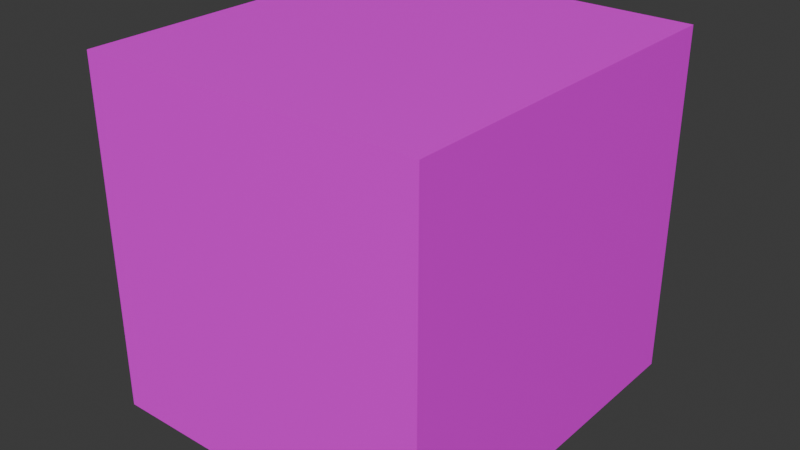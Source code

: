 # Source: floor.blend  (saved by Blender 4.0.36; exported with 4.5.12 LTS)
import bpy
from mathutils import Matrix  # noqa: F401  (used for matrix-valued properties, if any)

bpy.ops.wm.read_factory_settings(use_empty=True)
scene = bpy.context.scene
scene.name = 'Scene'

# ---- collections
col_collection = bpy.data.collections.new('Collection'); scene.collection.children.link(col_collection)

# ---- images (referenced by path relative to the original .blend; pixels are not part of the script)
import os
ASSET_DIR = os.environ.get("B2B_ASSET_DIR", "")  # directory of the original .blend (textures are referenced by path, not embedded)
HERE = os.path.dirname(os.path.abspath(__file__))  # packed textures are extracted next to this script under _unpacked/

def load_image(name, relpath, width, height, colorspace="sRGB"):
    """Load a texture the original file referenced (path relative to the .blend, or extracted next to this script)."""
    p = next((c for c in (os.path.join(HERE, relpath), os.path.join(ASSET_DIR, relpath)) if relpath and os.path.exists(c)), "")
    if p:
        img = bpy.data.images.load(p, check_existing=True)
        img.name = name
    else:  # same state as the original file: an image datablock whose file is absent (Cycles renders it pink)
        img = bpy.data.images.new(name, width, height)
        img.source = "FILE"
        img.filepath = "//" + (relpath or name)
    img.colorspace_settings.name = colorspace
    return img
img_road_color_jpeg = load_image('road_color.jpeg', 'road_color.png', 1024, 1024, 'Rec.1886')
img_room_color = load_image('room_color', 'room_color.png', 1024, 1024, 'sRGB')

# ---- materials (node trees are filled in below, after node groups)
mat_road_color = bpy.data.materials.new('road_color')
mat_road_color.use_transparent_shadow = False
mat_material_003 = bpy.data.materials.new('Material.003')
mat_material_003.use_transparent_shadow = False

# ---- material node trees
mat_road_color.use_nodes = True; mat_road_color.node_tree.nodes.clear()
_N = mat_road_color.node_tree.nodes; _L = mat_road_color.node_tree.links
n0 = _N.new('ShaderNodeBsdfPrincipled'); n0.name = 'Principled BSDF'; n0.location = (10, 300)
n0.inputs[3].default_value = 1.45
n1 = _N.new('ShaderNodeOutputMaterial'); n1.name = 'Material Output'; n1.location = (300, 300)
n2 = _N.new('ShaderNodeTexImage'); n2.name = 'Image Texture'; n2.location = (-314, 278)
n2.image = img_road_color_jpeg
_L.new(n0.outputs[0], n1.inputs[0])
_L.new(n2.outputs[0], n0.inputs[0])
n1.is_active_output = True
mat_material_003.use_nodes = True; mat_material_003.node_tree.nodes.clear()
_N = mat_material_003.node_tree.nodes; _L = mat_material_003.node_tree.links
n0 = _N.new('ShaderNodeBsdfPrincipled'); n0.name = 'Principled BSDF'; n0.location = (10, 300)
n0.inputs[3].default_value = 1.45
n1 = _N.new('ShaderNodeOutputMaterial'); n1.name = 'Material Output'; n1.location = (300, 300)
n2 = _N.new('ShaderNodeTexImage'); n2.name = 'Image Texture'; n2.location = (-352, 267)
n2.image = img_room_color
_L.new(n0.outputs[0], n1.inputs[0])
_L.new(n2.outputs[0], n0.inputs[0])
n1.is_active_output = True

# ---- world
world_world = bpy.data.worlds.new('World'); scene.world = world_world
world_world.use_nodes = True; world_world.node_tree.nodes.clear()
_N = world_world.node_tree.nodes; _L = world_world.node_tree.links
n0 = _N.new('ShaderNodeOutputWorld'); n0.name = 'World Output'; n0.location = (300, 300)
n1 = _N.new('ShaderNodeBackground'); n1.name = 'Background'; n1.location = (10, 300)
n1.inputs[0].default_value = (0.05088, 0.05088, 0.05088, 1.0)
_L.new(n1.outputs[0], n0.inputs[0])
n0.is_active_output = True
world_world.color = (0.05088, 0.05088, 0.05088)
world_world.use_sun_shadow = False
world_world.sun_shadow_jitter_overblur = 0.0

# ---- meshes
me_cube_001 = bpy.data.meshes.new('Cube.001')
me_cube_001.from_pydata([(1.0, 1.0, 1.0), (1.0, 1.0, -1.0), (1.0, -1.0, 1.0), (1.0, -1.0, -1.0), (-1.0, 1.0, 1.0), (-1.0, 1.0, -1.0), (-1.0, -1.0, 1.0), (-1.0, -1.0, -1.0)], [], [(0, 4, 6, 2), (3, 2, 6, 7), (7, 6, 4, 5), (5, 1, 3, 7), (1, 0, 2, 3), (5, 4, 0, 1)])
_uv = me_cube_001.uv_layers.new(name='UVMap')
_uv.uv.foreach_set('vector', [0.6332, 0.7173, 0.0006851, 0.7173, 0.0006851, 0.006898, 0.6332, 0.006898, 3.974e-05, 0.9985, 3.974e-05, 0.7572, 0.3044, 0.7572, 0.3044, 0.9985, 0.9976, 0.329, 0.6643, 0.329, 0.6643, -0.004343, 0.9976, -0.004343, 0.9976, 0.329, 0.9976, 0.6623, 0.6643, 0.6623, 0.6643, 0.329, 0.3179, 1.004, 0.3179, 0.7499, 0.6513, 0.7499, 0.6513, 1.004, 0.6657, 0.9957, 0.6657, 0.6623, 0.999, 0.6623, 0.999, 0.9957])
me_cube_001.materials.append(mat_road_color)
me_cube_001.use_mirror_vertex_groups = False
me_cube_001.update()
me_cube_002 = bpy.data.meshes.new('Cube.002')
me_cube_002.from_pydata([(-14.82, -15.49, -18.91), (-14.82, -15.49, 18.91), (-14.82, 15.49, -18.91), (-14.82, 15.49, 18.91), (14.82, -15.49, -18.91), (14.82, -15.49, 18.91), (14.82, 15.49, -18.91), (14.82, 15.49, 18.91)], [], [(0, 1, 3, 2), (2, 3, 7, 6), (6, 7, 5, 4), (4, 5, 1, 0), (2, 6, 4, 0), (7, 3, 1, 5)])
_uv = me_cube_002.uv_layers.new(name='UVMap')
_uv.uv.foreach_set('vector', [0.02564, 0.3863, 0.02564, 0.02654, 0.3126, 0.02654, 0.3126, 0.3863, 0.02669, 0.9597, 0.02669, 0.6305, 0.3122, 0.6305, 0.3122, 0.9597, 0.3458, 0.3832, 0.3458, 0.02967, 0.669, 0.02967, 0.669, 0.3832, 0.3557, 0.9567, 0.3557, 0.6683, 0.6341, 0.6683, 0.6341, 0.9567, 0.9708, 0.9536, 0.6814, 0.9536, 0.6814, 0.678, 0.9708, 0.678, 0.9723, 0.3811, 0.7042, 0.3811, 0.7042, 0.0344, 0.9723, 0.0344])
me_cube_002.materials.append(mat_material_003)
me_cube_002.update()

# ---- objects
ob_cube = bpy.data.objects.new('Cube', me_cube_001)
ob_cube_001 = bpy.data.objects.new('Cube.001', me_cube_002)

# ---- transforms, parenting, visibility, modifiers, constraints
ob_cube.location = (0.0, 0.0, 0.0)
ob_cube.scale = (6.508, 7.907, 0.1375)
ob_cube.lock_rotations_4d = False
ob_cube.empty_display_type = 'ARROWS'
ob_cube.lineart.crease_threshold = 0.0
ob_cube_001.location = (-1.31, -1.018, 19.04)
ob_cube_001.scale = (1.255, 1.308, 1.0)

# ---- collection membership
col_collection.objects.link(ob_cube)
col_collection.objects.link(ob_cube_001)

# ---- scene / render settings (as saved in the file)
scene.frame_start = 1; scene.frame_end = 250; scene.frame_set(1)
scene.render.engine = 'BLENDER_EEVEE_NEXT'
scene.cycles.sampling_pattern = 'TABULATED_SOBOL'
bpy.context.view_layer.update()

# ---- added for rendering (the .blend has no active camera and no usable light): camera, sun
cam_auto = bpy.data.cameras.new('AutoCamera')
cam_auto.lens = 50.0
cam_auto.sensor_width = 36.0
cam_auto.clip_end = 1086.43
ob_auto_camera = bpy.data.objects.new('AutoCamera', cam_auto)
scene.collection.objects.link(ob_auto_camera)
ob_auto_camera.location = (60.5955, -75.3045, 68.4293)
ob_auto_camera.rotation_euler = (1.09748, -7.21219e-08, 0.694738)
scene.camera = ob_auto_camera
light_auto_sun = bpy.data.lights.new('AutoSun', 'SUN')
light_auto_sun.energy = 3.0
light_auto_sun.angle = 0.0523599
ob_auto_sun = bpy.data.objects.new('AutoSun', light_auto_sun)
scene.collection.objects.link(ob_auto_sun)
ob_auto_sun.rotation_euler = (0.872665, 0.174533, 0.523599)
bpy.context.view_layer.update()
